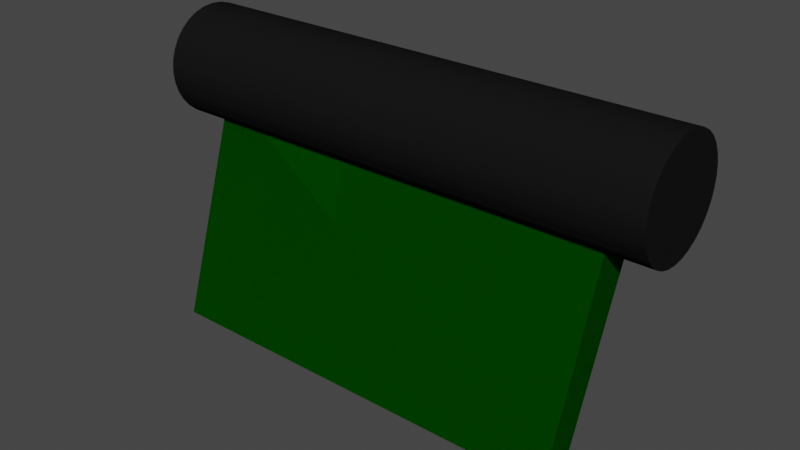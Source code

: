 # Source: KeyCards.blend  (saved by Blender 3.5.10; exported with 4.5.12 LTS)
import bpy
from mathutils import Matrix  # noqa: F401  (used for matrix-valued properties, if any)

bpy.ops.wm.read_factory_settings(use_empty=True)
scene = bpy.context.scene
scene.name = 'Scene'

# ---- collections
col_collection = bpy.data.collections.new('Collection'); scene.collection.children.link(col_collection)

# ---- materials (node trees are filled in below, after node groups)
mat_cardblue = bpy.data.materials.new('CardBlue')
mat_cardblue.alpha_threshold = 0.0
mat_cardblue.use_transparent_shadow = False
mat_cardblue.diffuse_color = (0.0, 0.00436, 0.4552, 1.0)
mat_cardblue.roughness = 0.5
mat_cardblue.line_color = (0.0, 0.0, 0.0, 1.0)
mat_cardhandle = bpy.data.materials.new('CardHandle')
mat_cardhandle.use_transparent_shadow = False
mat_cardhandle.diffuse_color = (0.01801, 0.01801, 0.01801, 1.0)
mat_cardred = bpy.data.materials.new('CardRed')
mat_cardred.use_transparent_shadow = False
mat_cardred.diffuse_color = (0.8, 0.0, 0.0002113, 1.0)
mat_material_001 = bpy.data.materials.new('Material.001')
mat_material_001.use_transparent_shadow = False
mat_material_001.diffuse_color = (0.07819, 0.07819, 0.07819, 1.0)
mat_material = bpy.data.materials.new('Material')
mat_material.alpha_threshold = 0.0
mat_material.use_transparent_shadow = False
mat_material.diffuse_color = (0.0009105, 0.09084, 0.0, 1.0)
mat_material.roughness = 0.5
mat_material.line_color = (0.0, 0.0, 0.0, 1.0)

# ---- node groups
ng_auto_smooth = bpy.data.node_groups.new('Auto Smooth', 'GeometryNodeTree')
_s = ng_auto_smooth.interface.new_socket(name='Geometry', in_out='OUTPUT', socket_type='NodeSocketGeometry')
_s = ng_auto_smooth.interface.new_socket(name='Geometry', in_out='INPUT', socket_type='NodeSocketGeometry')
_s = ng_auto_smooth.interface.new_socket(name='Angle', in_out='INPUT', socket_type='NodeSocketFloat')
_s.subtype = 'ANGLE'
_s.min_value = 0.0
_s.max_value = 3.142
ng_auto_smooth.is_modifier = True
_N = ng_auto_smooth.nodes; _L = ng_auto_smooth.links
n0 = _N.new('NodeGroupOutput'); n0.name = 'Group Output'; n0.location = (480, -100)
n1 = _N.new('NodeGroupInput'); n1.name = 'Group Input'; n1.location = (-420, -300)
n2 = _N.new('NodeGroupInput'); n2.name = 'Group Input.001'; n2.location = (-60, -100)
n3 = _N.new('GeometryNodeSetShadeSmooth'); n3.name = 'Set Shade Smooth'; n3.location = (120, -100)
n3.domain = 'EDGE'
n4 = _N.new('GeometryNodeSetShadeSmooth'); n4.name = 'Set Shade Smooth.001'; n4.location = (300, -100)
n5 = _N.new('GeometryNodeInputMeshEdgeAngle'); n5.name = 'Edge Angle'; n5.location = (-420, -220)
n6 = _N.new('GeometryNodeInputEdgeSmooth'); n6.name = 'Is Edge Smooth'; n6.location = (-60, -160)
n7 = _N.new('GeometryNodeInputShadeSmooth'); n7.name = 'Is Face Smooth'; n7.location = (-240, -340)
n8 = _N.new('FunctionNodeBooleanMath'); n8.name = 'Boolean Math'; n8.location = (-60, -220)
n9 = _N.new('FunctionNodeCompare'); n9.name = 'Compare'; n9.location = (-240, -180)
n9.operation = 'LESS_EQUAL'
_L.new(n5.outputs[0], n9.inputs[0])
_L.new(n4.outputs[0], n0.inputs[0])
_L.new(n1.outputs[1], n9.inputs[1])
_L.new(n9.outputs[0], n8.inputs[0])
_L.new(n7.outputs[0], n8.inputs[1])
_L.new(n2.outputs[0], n3.inputs[0])
_L.new(n6.outputs[0], n3.inputs[1])
_L.new(n3.outputs[0], n4.inputs[0])
_L.new(n8.outputs[0], n3.inputs[2])
n0.is_active_output = True

# ---- material node trees

# ---- world
world_world = bpy.data.worlds.new('World'); scene.world = world_world
world_world.use_nodes = True; world_world.node_tree.nodes.clear()
_N = world_world.node_tree.nodes; _L = world_world.node_tree.links
n0 = _N.new('ShaderNodeOutputWorld'); n0.name = 'World Output'; n0.location = (300, 300)
n1 = _N.new('ShaderNodeBackground'); n1.name = 'Background'; n1.location = (10, 300)
n1.inputs[0].default_value = (0.05088, 0.05088, 0.05088, 1.0)
_L.new(n1.outputs[0], n0.inputs[0])
n0.is_active_output = True
world_world.color = (0.05088, 0.05088, 0.05088)
world_world.use_sun_shadow = False
world_world.sun_shadow_jitter_overblur = 0.0

# ---- meshes
me_cylinder_003 = bpy.data.meshes.new('Cylinder.003')
me_cylinder_003.from_pydata([(-2.752e-08, 1.0, -1.374), (1.513e-07, 1.0, 1.338), (0.1951, 0.9808, -1.374), (0.1951, 0.9808, 1.338), (0.3827, 0.9239, -1.374), (0.3827, 0.9239, 1.338), (0.5556, 0.8315, -1.374), (0.5556, 0.8315, 1.338), (0.7071, 0.7071, -1.374), (0.7071, 0.7071, 1.338), (0.8315, 0.5556, -1.374), (0.8315, 0.5556, 1.338), (0.9239, 0.3827, -1.374), (0.9239, 0.3827, 1.338), (0.9808, 0.1951, -1.374), (0.9808, 0.1951, 1.338), (1.0, -1.49e-08, -1.374), (1.0, -1.49e-08, 1.338), (0.9808, -0.1951, -1.374), (0.9808, -0.1951, 1.338), (0.9239, -0.3827, -1.374), (0.9239, -0.3827, 1.338), (0.8315, -0.5556, -1.374), (0.8315, -0.5556, 1.338), (0.7071, -0.7071, -1.374), (0.7071, -0.7071, 1.338), (0.5556, -0.8315, -1.374), (0.5556, -0.8315, 1.338), (0.3827, -0.9239, -1.374), (0.3827, -0.9239, 1.338), (0.1951, -0.9808, -1.374), (0.1951, -0.9808, 1.338), (-2.752e-08, -1.0, -1.374), (1.513e-07, -1.0, 1.338), (-0.1951, -0.9808, -1.374), (-0.1951, -0.9808, 1.338), (-0.3827, -0.9239, -1.374), (-0.3827, -0.9239, 1.338), (-0.5556, -0.8315, -1.374), (-0.5556, -0.8315, 1.338), (-0.7071, -0.7071, -1.374), (-0.7071, -0.7071, 1.338), (-0.8315, -0.5556, -1.374), (-0.8315, -0.5556, 1.338), (-0.9239, -0.3827, -1.374), (-0.9239, -0.3827, 1.338), (-0.9808, -0.1951, -1.374), (-0.9808, -0.1951, 1.338), (-1.0, -1.49e-08, -1.374), (-1.0, -1.49e-08, 1.338), (-0.9808, 0.1951, -1.374), (-0.9808, 0.1951, 1.338), (-0.9239, 0.3827, -1.374), (-0.9239, 0.3827, 1.338), (-0.8315, 0.5556, -1.374), (-0.8315, 0.5556, 1.338), (-0.7071, 0.7071, -1.374), (-0.7071, 0.7071, 1.338), (-0.5556, 0.8315, -1.374), (-0.5556, 0.8315, 1.338), (-0.3827, 0.9239, -1.374), (-0.3827, 0.9239, 1.338), (-0.1951, 0.9808, -1.374), (-0.1951, 0.9808, 1.338), (4.203, -1.722, -1.127), (0.3227, -0.3928, -1.16), (4.459, -1.228, -1.127), (0.8921, 0.1286, -1.16), (4.203, -1.722, 1.099), (0.3227, -0.3928, 1.11), (4.459, -1.228, 1.099), (0.8921, 0.1286, 1.11)], [], [(0, 1, 3, 2), (2, 3, 5, 4), (4, 5, 7, 6), (6, 7, 9, 8), (8, 9, 11, 10), (10, 11, 13, 12), (12, 13, 15, 14), (14, 15, 17, 16), (16, 17, 19, 18), (18, 19, 21, 20), (20, 21, 23, 22), (22, 23, 25, 24), (24, 25, 27, 26), (26, 27, 29, 28), (28, 29, 31, 30), (30, 31, 33, 32), (32, 33, 35, 34), (34, 35, 37, 36), (36, 37, 39, 38), (38, 39, 41, 40), (40, 41, 43, 42), (42, 43, 45, 44), (44, 45, 47, 46), (46, 47, 49, 48), (48, 49, 51, 50), (50, 51, 53, 52), (52, 53, 55, 54), (54, 55, 57, 56), (56, 57, 59, 58), (58, 59, 61, 60), (3, 1, 63, 61, 59, 57, 55, 53, 51, 49, 47, 45, 43, 41, 39, 37, 35, 33, 31, 29, 27, 25, 23, 21, 19, 17, 15, 13, 11, 9, 7, 5), (60, 61, 63, 62), (62, 63, 1, 0), (0, 2, 4, 6, 8, 10, 12, 14, 16, 18, 20, 22, 24, 26, 28, 30, 32, 34, 36, 38, 40, 42, 44, 46, 48, 50, 52, 54, 56, 58, 60, 62), (64, 65, 67, 66), (66, 67, 71, 70), (70, 71, 69, 68), (68, 69, 65, 64), (66, 70, 68, 64), (71, 67, 65, 69)])
me_cylinder_003.polygons.foreach_set('use_smooth', [1, 1, 1, 1, 1, 1, 1, 1, 1, 1, 1, 1, 1, 1, 1, 1, 1, 1, 1, 1, 1, 1, 1, 1, 1, 1, 1, 1, 1, 1, 1, 1, 1, 1, 0, 0, 0, 0, 0, 0])
me_cylinder_003.polygons.foreach_set('material_index', [1, 1, 1, 1, 1, 1, 1, 1, 1, 1, 1, 1, 1, 1, 1, 1, 1, 1, 1, 1, 1, 1, 1, 1, 1, 1, 1, 1, 1, 1, 1, 1, 1, 1, 2, 2, 2, 2, 2, 1])
_uv = me_cylinder_003.uv_layers.new(name='UVMap')
_uv.uv.foreach_set('vector', [1.0, 0.5, 1.0, 1.0, 0.9688, 1.0, 0.9688, 0.5, 0.9688, 0.5, 0.9688, 1.0, 0.9375, 1.0, 0.9375, 0.5, 0.9375, 0.5, 0.9375, 1.0, 0.9062, 1.0, 0.9062, 0.5, 0.9062, 0.5, 0.9062, 1.0, 0.875, 1.0, 0.875, 0.5, 0.875, 0.5, 0.875, 1.0, 0.8438, 1.0, 0.8438, 0.5, 0.8438, 0.5, 0.8438, 1.0, 0.8125, 1.0, 0.8125, 0.5, 0.8125, 0.5, 0.8125, 1.0, 0.7812, 1.0, 0.7812, 0.5, 0.7812, 0.5, 0.7812, 1.0, 0.75, 1.0, 0.75, 0.5, 0.75, 0.5, 0.75, 1.0, 0.7188, 1.0, 0.7188, 0.5, 0.7188, 0.5, 0.7188, 1.0, 0.6875, 1.0, 0.6875, 0.5, 0.6875, 0.5, 0.6875, 1.0, 0.6562, 1.0, 0.6562, 0.5, 0.6562, 0.5, 0.6562, 1.0, 0.625, 1.0, 0.625, 0.5, 0.625, 0.5, 0.625, 1.0, 0.5938, 1.0, 0.5938, 0.5, 0.5938, 0.5, 0.5938, 1.0, 0.5625, 1.0, 0.5625, 0.5, 0.5625, 0.5, 0.5625, 1.0, 0.5312, 1.0, 0.5312, 0.5, 0.5312, 0.5, 0.5312, 1.0, 0.5, 1.0, 0.5, 0.5, 0.5, 0.5, 0.5, 1.0, 0.4688, 1.0, 0.4688, 0.5, 0.4688, 0.5, 0.4688, 1.0, 0.4375, 1.0, 0.4375, 0.5, 0.4375, 0.5, 0.4375, 1.0, 0.4062, 1.0, 0.4062, 0.5, 0.4062, 0.5, 0.4062, 1.0, 0.375, 1.0, 0.375, 0.5, 0.375, 0.5, 0.375, 1.0, 0.3438, 1.0, 0.3438, 0.5, 0.3438, 0.5, 0.3438, 1.0, 0.3125, 1.0, 0.3125, 0.5, 0.3125, 0.5, 0.3125, 1.0, 0.2812, 1.0, 0.2812, 0.5, 0.2812, 0.5, 0.2812, 1.0, 0.25, 1.0, 0.25, 0.5, 0.25, 0.5, 0.25, 1.0, 0.2188, 1.0, 0.2188, 0.5, 0.2188, 0.5, 0.2188, 1.0, 0.1875, 1.0, 0.1875, 0.5, 0.1875, 0.5, 0.1875, 1.0, 0.1562, 1.0, 0.1562, 0.5, 0.1562, 0.5, 0.1562, 1.0, 0.125, 1.0, 0.125, 0.5, 0.125, 0.5, 0.125, 1.0, 0.09375, 1.0, 0.09375, 0.5, 0.09375, 0.5, 0.09375, 1.0, 0.0625, 1.0, 0.0625, 0.5, 0.2968, 0.4854, 0.25, 0.49, 0.2032, 0.4854, 0.1582, 0.4717, 0.1167, 0.4496, 0.08029, 0.4197, 0.05045, 0.3833, 0.02827, 0.3418, 0.01461, 0.2968, 0.01, 0.25, 0.01461, 0.2032, 0.02827, 0.1582, 0.05045, 0.1167, 0.08029, 0.08029, 0.1167, 0.05045, 0.1582, 0.02827, 0.2032, 0.01461, 0.25, 0.01, 0.2968, 0.01461, 0.3418, 0.02827, 0.3833, 0.05045, 0.4197, 0.08029, 0.4496, 0.1167, 0.4717, 0.1582, 0.4854, 0.2032, 0.49, 0.25, 0.4854, 0.2968, 0.4717, 0.3418, 0.4496, 0.3833, 0.4197, 0.4197, 0.3833, 0.4496, 0.3418, 0.4717, 0.0625, 0.5, 0.0625, 1.0, 0.03125, 1.0, 0.03125, 0.5, 0.03125, 0.5, 0.03125, 1.0, 0.0, 1.0, 0.0, 0.5, 0.75, 0.49, 0.7968, 0.4854, 0.8418, 0.4717, 0.8833, 0.4496, 0.9197, 0.4197, 0.9496, 0.3833, 0.9717, 0.3418, 0.9854, 0.2968, 0.99, 0.25, 0.9854, 0.2032, 0.9717, 0.1582, 0.9496, 0.1167, 0.9197, 0.08029, 0.8833, 0.05045, 0.8418, 0.02827, 0.7968, 0.01461, 0.75, 0.01, 0.7032, 0.01461, 0.6582, 0.02827, 0.6167, 0.05045, 0.5803, 0.08029, 0.5504, 0.1167, 0.5283, 0.1582, 0.5146, 0.2032, 0.51, 0.25, 0.5146, 0.2968, 0.5283, 0.3418, 0.5504, 0.3833, 0.5803, 0.4197, 0.6167, 0.4496, 0.6582, 0.4717, 0.7032, 0.4854, 0.375, 0.0, 0.625, 0.0, 0.625, 0.25, 0.375, 0.25, 0.375, 0.25, 0.625, 0.25, 0.625, 0.5, 0.375, 0.5, 0.375, 0.5, 0.625, 0.5, 0.625, 0.75, 0.375, 0.75, 0.375, 0.75, 0.625, 0.75, 0.625, 1.0, 0.375, 1.0, 0.125, 0.5, 0.375, 0.5, 0.375, 0.75, 0.125, 0.75, 0.625, 0.5, 0.875, 0.5, 0.875, 0.75, 0.625, 0.75])
me_cylinder_003.materials.append(mat_cardblue)
me_cylinder_003.materials.append(mat_cardhandle)
me_cylinder_003.materials.append(mat_cardred)
me_cylinder_003.update()
me_cylinder_001 = bpy.data.meshes.new('Cylinder.001')
me_cylinder_001.from_pydata([(-2.752e-08, 1.0, -1.374), (1.513e-07, 1.0, 1.338), (0.1951, 0.9808, -1.374), (0.1951, 0.9808, 1.338), (0.3827, 0.9239, -1.374), (0.3827, 0.9239, 1.338), (0.5556, 0.8315, -1.374), (0.5556, 0.8315, 1.338), (0.7071, 0.7071, -1.374), (0.7071, 0.7071, 1.338), (0.8315, 0.5556, -1.374), (0.8315, 0.5556, 1.338), (0.9239, 0.3827, -1.374), (0.9239, 0.3827, 1.338), (0.9808, 0.1951, -1.374), (0.9808, 0.1951, 1.338), (1.0, -1.49e-08, -1.374), (1.0, -1.49e-08, 1.338), (0.9808, -0.1951, -1.374), (0.9808, -0.1951, 1.338), (0.9239, -0.3827, -1.374), (0.9239, -0.3827, 1.338), (0.8315, -0.5556, -1.374), (0.8315, -0.5556, 1.338), (0.7071, -0.7071, -1.374), (0.7071, -0.7071, 1.338), (0.5556, -0.8315, -1.374), (0.5556, -0.8315, 1.338), (0.3827, -0.9239, -1.374), (0.3827, -0.9239, 1.338), (0.1951, -0.9808, -1.374), (0.1951, -0.9808, 1.338), (-2.752e-08, -1.0, -1.374), (1.513e-07, -1.0, 1.338), (-0.1951, -0.9808, -1.374), (-0.1951, -0.9808, 1.338), (-0.3827, -0.9239, -1.374), (-0.3827, -0.9239, 1.338), (-0.5556, -0.8315, -1.374), (-0.5556, -0.8315, 1.338), (-0.7071, -0.7071, -1.374), (-0.7071, -0.7071, 1.338), (-0.8315, -0.5556, -1.374), (-0.8315, -0.5556, 1.338), (-0.9239, -0.3827, -1.374), (-0.9239, -0.3827, 1.338), (-0.9808, -0.1951, -1.374), (-0.9808, -0.1951, 1.338), (-1.0, -1.49e-08, -1.374), (-1.0, -1.49e-08, 1.338), (-0.9808, 0.1951, -1.374), (-0.9808, 0.1951, 1.338), (-0.9239, 0.3827, -1.374), (-0.9239, 0.3827, 1.338), (-0.8315, 0.5556, -1.374), (-0.8315, 0.5556, 1.338), (-0.7071, 0.7071, -1.374), (-0.7071, 0.7071, 1.338), (-0.5556, 0.8315, -1.374), (-0.5556, 0.8315, 1.338), (-0.3827, 0.9239, -1.374), (-0.3827, 0.9239, 1.338), (-0.1951, 0.9808, -1.374), (-0.1951, 0.9808, 1.338), (4.203, -1.722, -1.127), (0.3227, -0.3928, -1.16), (4.459, -1.228, -1.127), (0.8921, 0.1286, -1.16), (4.203, -1.722, 1.099), (0.3227, -0.3928, 1.11), (4.459, -1.228, 1.099), (0.8921, 0.1286, 1.11)], [], [(0, 1, 3, 2), (2, 3, 5, 4), (4, 5, 7, 6), (6, 7, 9, 8), (8, 9, 11, 10), (10, 11, 13, 12), (12, 13, 15, 14), (14, 15, 17, 16), (16, 17, 19, 18), (18, 19, 21, 20), (20, 21, 23, 22), (22, 23, 25, 24), (24, 25, 27, 26), (26, 27, 29, 28), (28, 29, 31, 30), (30, 31, 33, 32), (32, 33, 35, 34), (34, 35, 37, 36), (36, 37, 39, 38), (38, 39, 41, 40), (40, 41, 43, 42), (42, 43, 45, 44), (44, 45, 47, 46), (46, 47, 49, 48), (48, 49, 51, 50), (50, 51, 53, 52), (52, 53, 55, 54), (54, 55, 57, 56), (56, 57, 59, 58), (58, 59, 61, 60), (3, 1, 63, 61, 59, 57, 55, 53, 51, 49, 47, 45, 43, 41, 39, 37, 35, 33, 31, 29, 27, 25, 23, 21, 19, 17, 15, 13, 11, 9, 7, 5), (60, 61, 63, 62), (62, 63, 1, 0), (0, 2, 4, 6, 8, 10, 12, 14, 16, 18, 20, 22, 24, 26, 28, 30, 32, 34, 36, 38, 40, 42, 44, 46, 48, 50, 52, 54, 56, 58, 60, 62), (64, 65, 67, 66), (66, 67, 71, 70), (70, 71, 69, 68), (68, 69, 65, 64), (66, 70, 68, 64), (71, 67, 65, 69)])
me_cylinder_001.polygons.foreach_set('use_smooth', [1, 1, 1, 1, 1, 1, 1, 1, 1, 1, 1, 1, 1, 1, 1, 1, 1, 1, 1, 1, 1, 1, 1, 1, 1, 1, 1, 1, 1, 1, 1, 1, 1, 1, 0, 0, 0, 0, 0, 0])
me_cylinder_001.polygons.foreach_set('material_index', [1, 1, 1, 1, 1, 1, 1, 1, 1, 1, 1, 1, 1, 1, 1, 1, 1, 1, 1, 1, 1, 1, 1, 1, 1, 1, 1, 1, 1, 1, 1, 1, 1, 1, 0, 0, 0, 0, 0, 1])
_uv = me_cylinder_001.uv_layers.new(name='UVMap')
_uv.uv.foreach_set('vector', [1.0, 0.5, 1.0, 1.0, 0.9688, 1.0, 0.9688, 0.5, 0.9688, 0.5, 0.9688, 1.0, 0.9375, 1.0, 0.9375, 0.5, 0.9375, 0.5, 0.9375, 1.0, 0.9062, 1.0, 0.9062, 0.5, 0.9062, 0.5, 0.9062, 1.0, 0.875, 1.0, 0.875, 0.5, 0.875, 0.5, 0.875, 1.0, 0.8438, 1.0, 0.8438, 0.5, 0.8438, 0.5, 0.8438, 1.0, 0.8125, 1.0, 0.8125, 0.5, 0.8125, 0.5, 0.8125, 1.0, 0.7812, 1.0, 0.7812, 0.5, 0.7812, 0.5, 0.7812, 1.0, 0.75, 1.0, 0.75, 0.5, 0.75, 0.5, 0.75, 1.0, 0.7188, 1.0, 0.7188, 0.5, 0.7188, 0.5, 0.7188, 1.0, 0.6875, 1.0, 0.6875, 0.5, 0.6875, 0.5, 0.6875, 1.0, 0.6562, 1.0, 0.6562, 0.5, 0.6562, 0.5, 0.6562, 1.0, 0.625, 1.0, 0.625, 0.5, 0.625, 0.5, 0.625, 1.0, 0.5938, 1.0, 0.5938, 0.5, 0.5938, 0.5, 0.5938, 1.0, 0.5625, 1.0, 0.5625, 0.5, 0.5625, 0.5, 0.5625, 1.0, 0.5312, 1.0, 0.5312, 0.5, 0.5312, 0.5, 0.5312, 1.0, 0.5, 1.0, 0.5, 0.5, 0.5, 0.5, 0.5, 1.0, 0.4688, 1.0, 0.4688, 0.5, 0.4688, 0.5, 0.4688, 1.0, 0.4375, 1.0, 0.4375, 0.5, 0.4375, 0.5, 0.4375, 1.0, 0.4062, 1.0, 0.4062, 0.5, 0.4062, 0.5, 0.4062, 1.0, 0.375, 1.0, 0.375, 0.5, 0.375, 0.5, 0.375, 1.0, 0.3438, 1.0, 0.3438, 0.5, 0.3438, 0.5, 0.3438, 1.0, 0.3125, 1.0, 0.3125, 0.5, 0.3125, 0.5, 0.3125, 1.0, 0.2812, 1.0, 0.2812, 0.5, 0.2812, 0.5, 0.2812, 1.0, 0.25, 1.0, 0.25, 0.5, 0.25, 0.5, 0.25, 1.0, 0.2188, 1.0, 0.2188, 0.5, 0.2188, 0.5, 0.2188, 1.0, 0.1875, 1.0, 0.1875, 0.5, 0.1875, 0.5, 0.1875, 1.0, 0.1562, 1.0, 0.1562, 0.5, 0.1562, 0.5, 0.1562, 1.0, 0.125, 1.0, 0.125, 0.5, 0.125, 0.5, 0.125, 1.0, 0.09375, 1.0, 0.09375, 0.5, 0.09375, 0.5, 0.09375, 1.0, 0.0625, 1.0, 0.0625, 0.5, 0.2968, 0.4854, 0.25, 0.49, 0.2032, 0.4854, 0.1582, 0.4717, 0.1167, 0.4496, 0.08029, 0.4197, 0.05045, 0.3833, 0.02827, 0.3418, 0.01461, 0.2968, 0.01, 0.25, 0.01461, 0.2032, 0.02827, 0.1582, 0.05045, 0.1167, 0.08029, 0.08029, 0.1167, 0.05045, 0.1582, 0.02827, 0.2032, 0.01461, 0.25, 0.01, 0.2968, 0.01461, 0.3418, 0.02827, 0.3833, 0.05045, 0.4197, 0.08029, 0.4496, 0.1167, 0.4717, 0.1582, 0.4854, 0.2032, 0.49, 0.25, 0.4854, 0.2968, 0.4717, 0.3418, 0.4496, 0.3833, 0.4197, 0.4197, 0.3833, 0.4496, 0.3418, 0.4717, 0.0625, 0.5, 0.0625, 1.0, 0.03125, 1.0, 0.03125, 0.5, 0.03125, 0.5, 0.03125, 1.0, 0.0, 1.0, 0.0, 0.5, 0.75, 0.49, 0.7968, 0.4854, 0.8418, 0.4717, 0.8833, 0.4496, 0.9197, 0.4197, 0.9496, 0.3833, 0.9717, 0.3418, 0.9854, 0.2968, 0.99, 0.25, 0.9854, 0.2032, 0.9717, 0.1582, 0.9496, 0.1167, 0.9197, 0.08029, 0.8833, 0.05045, 0.8418, 0.02827, 0.7968, 0.01461, 0.75, 0.01, 0.7032, 0.01461, 0.6582, 0.02827, 0.6167, 0.05045, 0.5803, 0.08029, 0.5504, 0.1167, 0.5283, 0.1582, 0.5146, 0.2032, 0.51, 0.25, 0.5146, 0.2968, 0.5283, 0.3418, 0.5504, 0.3833, 0.5803, 0.4197, 0.6167, 0.4496, 0.6582, 0.4717, 0.7032, 0.4854, 0.375, 0.0, 0.625, 0.0, 0.625, 0.25, 0.375, 0.25, 0.375, 0.25, 0.625, 0.25, 0.625, 0.5, 0.375, 0.5, 0.375, 0.5, 0.625, 0.5, 0.625, 0.75, 0.375, 0.75, 0.375, 0.75, 0.625, 0.75, 0.625, 1.0, 0.375, 1.0, 0.125, 0.5, 0.375, 0.5, 0.375, 0.75, 0.125, 0.75, 0.625, 0.5, 0.875, 0.5, 0.875, 0.75, 0.625, 0.75])
me_cylinder_001.materials.append(mat_cardblue)
me_cylinder_001.materials.append(mat_cardhandle)
me_cylinder_001.update()
me_cylinder_002 = bpy.data.meshes.new('Cylinder.002')
me_cylinder_002.from_pydata([(-2.752e-08, 1.0, -1.374), (1.513e-07, 1.0, 1.338), (0.1951, 0.9808, -1.374), (0.1951, 0.9808, 1.338), (0.3827, 0.9239, -1.374), (0.3827, 0.9239, 1.338), (0.5556, 0.8315, -1.374), (0.5556, 0.8315, 1.338), (0.7071, 0.7071, -1.374), (0.7071, 0.7071, 1.338), (0.8315, 0.5556, -1.374), (0.8315, 0.5556, 1.338), (0.9239, 0.3827, -1.374), (0.9239, 0.3827, 1.338), (0.9808, 0.1951, -1.374), (0.9808, 0.1951, 1.338), (1.0, -1.49e-08, -1.374), (1.0, -1.49e-08, 1.338), (0.9808, -0.1951, -1.374), (0.9808, -0.1951, 1.338), (0.9239, -0.3827, -1.374), (0.9239, -0.3827, 1.338), (0.8315, -0.5556, -1.374), (0.8315, -0.5556, 1.338), (0.7071, -0.7071, -1.374), (0.7071, -0.7071, 1.338), (0.5556, -0.8315, -1.374), (0.5556, -0.8315, 1.338), (0.3827, -0.9239, -1.374), (0.3827, -0.9239, 1.338), (0.1951, -0.9808, -1.374), (0.1951, -0.9808, 1.338), (-2.752e-08, -1.0, -1.374), (1.513e-07, -1.0, 1.338), (-0.1951, -0.9808, -1.374), (-0.1951, -0.9808, 1.338), (-0.3827, -0.9239, -1.374), (-0.3827, -0.9239, 1.338), (-0.5556, -0.8315, -1.374), (-0.5556, -0.8315, 1.338), (-0.7071, -0.7071, -1.374), (-0.7071, -0.7071, 1.338), (-0.8315, -0.5556, -1.374), (-0.8315, -0.5556, 1.338), (-0.9239, -0.3827, -1.374), (-0.9239, -0.3827, 1.338), (-0.9808, -0.1951, -1.374), (-0.9808, -0.1951, 1.338), (-1.0, -1.49e-08, -1.374), (-1.0, -1.49e-08, 1.338), (-0.9808, 0.1951, -1.374), (-0.9808, 0.1951, 1.338), (-0.9239, 0.3827, -1.374), (-0.9239, 0.3827, 1.338), (-0.8315, 0.5556, -1.374), (-0.8315, 0.5556, 1.338), (-0.7071, 0.7071, -1.374), (-0.7071, 0.7071, 1.338), (-0.5556, 0.8315, -1.374), (-0.5556, 0.8315, 1.338), (-0.3827, 0.9239, -1.374), (-0.3827, 0.9239, 1.338), (-0.1951, 0.9808, -1.374), (-0.1951, 0.9808, 1.338), (4.203, -1.722, -1.127), (0.3227, -0.3928, -1.16), (4.459, -1.228, -1.127), (0.8921, 0.1286, -1.16), (4.203, -1.722, 1.099), (0.3227, -0.3928, 1.11), (4.459, -1.228, 1.099), (0.8921, 0.1286, 1.11)], [], [(0, 1, 3, 2), (2, 3, 5, 4), (4, 5, 7, 6), (6, 7, 9, 8), (8, 9, 11, 10), (10, 11, 13, 12), (12, 13, 15, 14), (14, 15, 17, 16), (16, 17, 19, 18), (18, 19, 21, 20), (20, 21, 23, 22), (22, 23, 25, 24), (24, 25, 27, 26), (26, 27, 29, 28), (28, 29, 31, 30), (30, 31, 33, 32), (32, 33, 35, 34), (34, 35, 37, 36), (36, 37, 39, 38), (38, 39, 41, 40), (40, 41, 43, 42), (42, 43, 45, 44), (44, 45, 47, 46), (46, 47, 49, 48), (48, 49, 51, 50), (50, 51, 53, 52), (52, 53, 55, 54), (54, 55, 57, 56), (56, 57, 59, 58), (58, 59, 61, 60), (3, 1, 63, 61, 59, 57, 55, 53, 51, 49, 47, 45, 43, 41, 39, 37, 35, 33, 31, 29, 27, 25, 23, 21, 19, 17, 15, 13, 11, 9, 7, 5), (60, 61, 63, 62), (62, 63, 1, 0), (0, 2, 4, 6, 8, 10, 12, 14, 16, 18, 20, 22, 24, 26, 28, 30, 32, 34, 36, 38, 40, 42, 44, 46, 48, 50, 52, 54, 56, 58, 60, 62), (64, 65, 67, 66), (66, 67, 71, 70), (70, 71, 69, 68), (68, 69, 65, 64), (66, 70, 68, 64), (71, 67, 65, 69)])
me_cylinder_002.polygons.foreach_set('use_smooth', [1, 1, 1, 1, 1, 1, 1, 1, 1, 1, 1, 1, 1, 1, 1, 1, 1, 1, 1, 1, 1, 1, 1, 1, 1, 1, 1, 1, 1, 1, 1, 1, 1, 1, 0, 0, 0, 0, 0, 0])
me_cylinder_002.polygons.foreach_set('material_index', [0, 0, 0, 0, 0, 0, 0, 0, 0, 0, 0, 0, 0, 0, 0, 0, 0, 0, 0, 0, 0, 0, 0, 0, 0, 0, 0, 0, 0, 0, 0, 0, 0, 0, 1, 1, 1, 1, 1, 0])
_uv = me_cylinder_002.uv_layers.new(name='UVMap')
_uv.uv.foreach_set('vector', [1.0, 0.5, 1.0, 1.0, 0.9688, 1.0, 0.9688, 0.5, 0.9688, 0.5, 0.9688, 1.0, 0.9375, 1.0, 0.9375, 0.5, 0.9375, 0.5, 0.9375, 1.0, 0.9062, 1.0, 0.9062, 0.5, 0.9062, 0.5, 0.9062, 1.0, 0.875, 1.0, 0.875, 0.5, 0.875, 0.5, 0.875, 1.0, 0.8438, 1.0, 0.8438, 0.5, 0.8438, 0.5, 0.8438, 1.0, 0.8125, 1.0, 0.8125, 0.5, 0.8125, 0.5, 0.8125, 1.0, 0.7812, 1.0, 0.7812, 0.5, 0.7812, 0.5, 0.7812, 1.0, 0.75, 1.0, 0.75, 0.5, 0.75, 0.5, 0.75, 1.0, 0.7188, 1.0, 0.7188, 0.5, 0.7188, 0.5, 0.7188, 1.0, 0.6875, 1.0, 0.6875, 0.5, 0.6875, 0.5, 0.6875, 1.0, 0.6562, 1.0, 0.6562, 0.5, 0.6562, 0.5, 0.6562, 1.0, 0.625, 1.0, 0.625, 0.5, 0.625, 0.5, 0.625, 1.0, 0.5938, 1.0, 0.5938, 0.5, 0.5938, 0.5, 0.5938, 1.0, 0.5625, 1.0, 0.5625, 0.5, 0.5625, 0.5, 0.5625, 1.0, 0.5312, 1.0, 0.5312, 0.5, 0.5312, 0.5, 0.5312, 1.0, 0.5, 1.0, 0.5, 0.5, 0.5, 0.5, 0.5, 1.0, 0.4688, 1.0, 0.4688, 0.5, 0.4688, 0.5, 0.4688, 1.0, 0.4375, 1.0, 0.4375, 0.5, 0.4375, 0.5, 0.4375, 1.0, 0.4062, 1.0, 0.4062, 0.5, 0.4062, 0.5, 0.4062, 1.0, 0.375, 1.0, 0.375, 0.5, 0.375, 0.5, 0.375, 1.0, 0.3438, 1.0, 0.3438, 0.5, 0.3438, 0.5, 0.3438, 1.0, 0.3125, 1.0, 0.3125, 0.5, 0.3125, 0.5, 0.3125, 1.0, 0.2812, 1.0, 0.2812, 0.5, 0.2812, 0.5, 0.2812, 1.0, 0.25, 1.0, 0.25, 0.5, 0.25, 0.5, 0.25, 1.0, 0.2188, 1.0, 0.2188, 0.5, 0.2188, 0.5, 0.2188, 1.0, 0.1875, 1.0, 0.1875, 0.5, 0.1875, 0.5, 0.1875, 1.0, 0.1562, 1.0, 0.1562, 0.5, 0.1562, 0.5, 0.1562, 1.0, 0.125, 1.0, 0.125, 0.5, 0.125, 0.5, 0.125, 1.0, 0.09375, 1.0, 0.09375, 0.5, 0.09375, 0.5, 0.09375, 1.0, 0.0625, 1.0, 0.0625, 0.5, 0.2968, 0.4854, 0.25, 0.49, 0.2032, 0.4854, 0.1582, 0.4717, 0.1167, 0.4496, 0.08029, 0.4197, 0.05045, 0.3833, 0.02827, 0.3418, 0.01461, 0.2968, 0.01, 0.25, 0.01461, 0.2032, 0.02827, 0.1582, 0.05045, 0.1167, 0.08029, 0.08029, 0.1167, 0.05045, 0.1582, 0.02827, 0.2032, 0.01461, 0.25, 0.01, 0.2968, 0.01461, 0.3418, 0.02827, 0.3833, 0.05045, 0.4197, 0.08029, 0.4496, 0.1167, 0.4717, 0.1582, 0.4854, 0.2032, 0.49, 0.25, 0.4854, 0.2968, 0.4717, 0.3418, 0.4496, 0.3833, 0.4197, 0.4197, 0.3833, 0.4496, 0.3418, 0.4717, 0.0625, 0.5, 0.0625, 1.0, 0.03125, 1.0, 0.03125, 0.5, 0.03125, 0.5, 0.03125, 1.0, 0.0, 1.0, 0.0, 0.5, 0.75, 0.49, 0.7968, 0.4854, 0.8418, 0.4717, 0.8833, 0.4496, 0.9197, 0.4197, 0.9496, 0.3833, 0.9717, 0.3418, 0.9854, 0.2968, 0.99, 0.25, 0.9854, 0.2032, 0.9717, 0.1582, 0.9496, 0.1167, 0.9197, 0.08029, 0.8833, 0.05045, 0.8418, 0.02827, 0.7968, 0.01461, 0.75, 0.01, 0.7032, 0.01461, 0.6582, 0.02827, 0.6167, 0.05045, 0.5803, 0.08029, 0.5504, 0.1167, 0.5283, 0.1582, 0.5146, 0.2032, 0.51, 0.25, 0.5146, 0.2968, 0.5283, 0.3418, 0.5504, 0.3833, 0.5803, 0.4197, 0.6167, 0.4496, 0.6582, 0.4717, 0.7032, 0.4854, 0.375, 0.0, 0.625, 0.0, 0.625, 0.25, 0.375, 0.25, 0.375, 0.25, 0.625, 0.25, 0.625, 0.5, 0.375, 0.5, 0.375, 0.5, 0.625, 0.5, 0.625, 0.75, 0.375, 0.75, 0.375, 0.75, 0.625, 0.75, 0.625, 1.0, 0.375, 1.0, 0.125, 0.5, 0.375, 0.5, 0.375, 0.75, 0.125, 0.75, 0.625, 0.5, 0.875, 0.5, 0.875, 0.75, 0.625, 0.75])
me_cylinder_002.materials.append(mat_cardhandle)
me_cylinder_002.materials.append(mat_material_001)
me_cylinder_002.update()
me_cylinder_004 = bpy.data.meshes.new('Cylinder.004')
me_cylinder_004.from_pydata([(-2.752e-08, 1.0, -1.374), (1.513e-07, 1.0, 1.338), (0.1951, 0.9808, -1.374), (0.1951, 0.9808, 1.338), (0.3827, 0.9239, -1.374), (0.3827, 0.9239, 1.338), (0.5556, 0.8315, -1.374), (0.5556, 0.8315, 1.338), (0.7071, 0.7071, -1.374), (0.7071, 0.7071, 1.338), (0.8315, 0.5556, -1.374), (0.8315, 0.5556, 1.338), (0.9239, 0.3827, -1.374), (0.9239, 0.3827, 1.338), (0.9808, 0.1951, -1.374), (0.9808, 0.1951, 1.338), (1.0, -1.49e-08, -1.374), (1.0, -1.49e-08, 1.338), (0.9808, -0.1951, -1.374), (0.9808, -0.1951, 1.338), (0.9239, -0.3827, -1.374), (0.9239, -0.3827, 1.338), (0.8315, -0.5556, -1.374), (0.8315, -0.5556, 1.338), (0.7071, -0.7071, -1.374), (0.7071, -0.7071, 1.338), (0.5556, -0.8315, -1.374), (0.5556, -0.8315, 1.338), (0.3827, -0.9239, -1.374), (0.3827, -0.9239, 1.338), (0.1951, -0.9808, -1.374), (0.1951, -0.9808, 1.338), (-2.752e-08, -1.0, -1.374), (1.513e-07, -1.0, 1.338), (-0.1951, -0.9808, -1.374), (-0.1951, -0.9808, 1.338), (-0.3827, -0.9239, -1.374), (-0.3827, -0.9239, 1.338), (-0.5556, -0.8315, -1.374), (-0.5556, -0.8315, 1.338), (-0.7071, -0.7071, -1.374), (-0.7071, -0.7071, 1.338), (-0.8315, -0.5556, -1.374), (-0.8315, -0.5556, 1.338), (-0.9239, -0.3827, -1.374), (-0.9239, -0.3827, 1.338), (-0.9808, -0.1951, -1.374), (-0.9808, -0.1951, 1.338), (-1.0, -1.49e-08, -1.374), (-1.0, -1.49e-08, 1.338), (-0.9808, 0.1951, -1.374), (-0.9808, 0.1951, 1.338), (-0.9239, 0.3827, -1.374), (-0.9239, 0.3827, 1.338), (-0.8315, 0.5556, -1.374), (-0.8315, 0.5556, 1.338), (-0.7071, 0.7071, -1.374), (-0.7071, 0.7071, 1.338), (-0.5556, 0.8315, -1.374), (-0.5556, 0.8315, 1.338), (-0.3827, 0.9239, -1.374), (-0.3827, 0.9239, 1.338), (-0.1951, 0.9808, -1.374), (-0.1951, 0.9808, 1.338), (4.203, -1.722, -1.127), (0.3227, -0.3928, -1.16), (4.459, -1.228, -1.127), (0.8921, 0.1286, -1.16), (4.203, -1.722, 1.099), (0.3227, -0.3928, 1.11), (4.459, -1.228, 1.099), (0.8921, 0.1286, 1.11)], [], [(0, 1, 3, 2), (2, 3, 5, 4), (4, 5, 7, 6), (6, 7, 9, 8), (8, 9, 11, 10), (10, 11, 13, 12), (12, 13, 15, 14), (14, 15, 17, 16), (16, 17, 19, 18), (18, 19, 21, 20), (20, 21, 23, 22), (22, 23, 25, 24), (24, 25, 27, 26), (26, 27, 29, 28), (28, 29, 31, 30), (30, 31, 33, 32), (32, 33, 35, 34), (34, 35, 37, 36), (36, 37, 39, 38), (38, 39, 41, 40), (40, 41, 43, 42), (42, 43, 45, 44), (44, 45, 47, 46), (46, 47, 49, 48), (48, 49, 51, 50), (50, 51, 53, 52), (52, 53, 55, 54), (54, 55, 57, 56), (56, 57, 59, 58), (58, 59, 61, 60), (3, 1, 63, 61, 59, 57, 55, 53, 51, 49, 47, 45, 43, 41, 39, 37, 35, 33, 31, 29, 27, 25, 23, 21, 19, 17, 15, 13, 11, 9, 7, 5), (60, 61, 63, 62), (62, 63, 1, 0), (0, 2, 4, 6, 8, 10, 12, 14, 16, 18, 20, 22, 24, 26, 28, 30, 32, 34, 36, 38, 40, 42, 44, 46, 48, 50, 52, 54, 56, 58, 60, 62), (64, 65, 67, 66), (66, 67, 71, 70), (70, 71, 69, 68), (68, 69, 65, 64), (66, 70, 68, 64), (71, 67, 65, 69)])
me_cylinder_004.polygons.foreach_set('use_smooth', [1, 1, 1, 1, 1, 1, 1, 1, 1, 1, 1, 1, 1, 1, 1, 1, 1, 1, 1, 1, 1, 1, 1, 1, 1, 1, 1, 1, 1, 1, 1, 1, 1, 1, 0, 0, 0, 0, 0, 0])
me_cylinder_004.polygons.foreach_set('material_index', [0, 0, 0, 0, 0, 0, 0, 0, 0, 0, 0, 0, 0, 0, 0, 0, 0, 0, 0, 0, 0, 0, 0, 0, 0, 0, 0, 0, 0, 0, 0, 0, 0, 0, 1, 1, 1, 1, 1, 0])
_uv = me_cylinder_004.uv_layers.new(name='UVMap')
_uv.uv.foreach_set('vector', [1.0, 0.5, 1.0, 1.0, 0.9688, 1.0, 0.9688, 0.5, 0.9688, 0.5, 0.9688, 1.0, 0.9375, 1.0, 0.9375, 0.5, 0.9375, 0.5, 0.9375, 1.0, 0.9062, 1.0, 0.9062, 0.5, 0.9062, 0.5, 0.9062, 1.0, 0.875, 1.0, 0.875, 0.5, 0.875, 0.5, 0.875, 1.0, 0.8438, 1.0, 0.8438, 0.5, 0.8438, 0.5, 0.8438, 1.0, 0.8125, 1.0, 0.8125, 0.5, 0.8125, 0.5, 0.8125, 1.0, 0.7812, 1.0, 0.7812, 0.5, 0.7812, 0.5, 0.7812, 1.0, 0.75, 1.0, 0.75, 0.5, 0.75, 0.5, 0.75, 1.0, 0.7188, 1.0, 0.7188, 0.5, 0.7188, 0.5, 0.7188, 1.0, 0.6875, 1.0, 0.6875, 0.5, 0.6875, 0.5, 0.6875, 1.0, 0.6562, 1.0, 0.6562, 0.5, 0.6562, 0.5, 0.6562, 1.0, 0.625, 1.0, 0.625, 0.5, 0.625, 0.5, 0.625, 1.0, 0.5938, 1.0, 0.5938, 0.5, 0.5938, 0.5, 0.5938, 1.0, 0.5625, 1.0, 0.5625, 0.5, 0.5625, 0.5, 0.5625, 1.0, 0.5312, 1.0, 0.5312, 0.5, 0.5312, 0.5, 0.5312, 1.0, 0.5, 1.0, 0.5, 0.5, 0.5, 0.5, 0.5, 1.0, 0.4688, 1.0, 0.4688, 0.5, 0.4688, 0.5, 0.4688, 1.0, 0.4375, 1.0, 0.4375, 0.5, 0.4375, 0.5, 0.4375, 1.0, 0.4062, 1.0, 0.4062, 0.5, 0.4062, 0.5, 0.4062, 1.0, 0.375, 1.0, 0.375, 0.5, 0.375, 0.5, 0.375, 1.0, 0.3438, 1.0, 0.3438, 0.5, 0.3438, 0.5, 0.3438, 1.0, 0.3125, 1.0, 0.3125, 0.5, 0.3125, 0.5, 0.3125, 1.0, 0.2812, 1.0, 0.2812, 0.5, 0.2812, 0.5, 0.2812, 1.0, 0.25, 1.0, 0.25, 0.5, 0.25, 0.5, 0.25, 1.0, 0.2188, 1.0, 0.2188, 0.5, 0.2188, 0.5, 0.2188, 1.0, 0.1875, 1.0, 0.1875, 0.5, 0.1875, 0.5, 0.1875, 1.0, 0.1562, 1.0, 0.1562, 0.5, 0.1562, 0.5, 0.1562, 1.0, 0.125, 1.0, 0.125, 0.5, 0.125, 0.5, 0.125, 1.0, 0.09375, 1.0, 0.09375, 0.5, 0.09375, 0.5, 0.09375, 1.0, 0.0625, 1.0, 0.0625, 0.5, 0.2968, 0.4854, 0.25, 0.49, 0.2032, 0.4854, 0.1582, 0.4717, 0.1167, 0.4496, 0.08029, 0.4197, 0.05045, 0.3833, 0.02827, 0.3418, 0.01461, 0.2968, 0.01, 0.25, 0.01461, 0.2032, 0.02827, 0.1582, 0.05045, 0.1167, 0.08029, 0.08029, 0.1167, 0.05045, 0.1582, 0.02827, 0.2032, 0.01461, 0.25, 0.01, 0.2968, 0.01461, 0.3418, 0.02827, 0.3833, 0.05045, 0.4197, 0.08029, 0.4496, 0.1167, 0.4717, 0.1582, 0.4854, 0.2032, 0.49, 0.25, 0.4854, 0.2968, 0.4717, 0.3418, 0.4496, 0.3833, 0.4197, 0.4197, 0.3833, 0.4496, 0.3418, 0.4717, 0.0625, 0.5, 0.0625, 1.0, 0.03125, 1.0, 0.03125, 0.5, 0.03125, 0.5, 0.03125, 1.0, 0.0, 1.0, 0.0, 0.5, 0.75, 0.49, 0.7968, 0.4854, 0.8418, 0.4717, 0.8833, 0.4496, 0.9197, 0.4197, 0.9496, 0.3833, 0.9717, 0.3418, 0.9854, 0.2968, 0.99, 0.25, 0.9854, 0.2032, 0.9717, 0.1582, 0.9496, 0.1167, 0.9197, 0.08029, 0.8833, 0.05045, 0.8418, 0.02827, 0.7968, 0.01461, 0.75, 0.01, 0.7032, 0.01461, 0.6582, 0.02827, 0.6167, 0.05045, 0.5803, 0.08029, 0.5504, 0.1167, 0.5283, 0.1582, 0.5146, 0.2032, 0.51, 0.25, 0.5146, 0.2968, 0.5283, 0.3418, 0.5504, 0.3833, 0.5803, 0.4197, 0.6167, 0.4496, 0.6582, 0.4717, 0.7032, 0.4854, 0.375, 0.0, 0.625, 0.0, 0.625, 0.25, 0.375, 0.25, 0.375, 0.25, 0.625, 0.25, 0.625, 0.5, 0.375, 0.5, 0.375, 0.5, 0.625, 0.5, 0.625, 0.75, 0.375, 0.75, 0.375, 0.75, 0.625, 0.75, 0.625, 1.0, 0.375, 1.0, 0.125, 0.5, 0.375, 0.5, 0.375, 0.75, 0.125, 0.75, 0.625, 0.5, 0.875, 0.5, 0.875, 0.75, 0.625, 0.75])
me_cylinder_004.materials.append(mat_cardhandle)
me_cylinder_004.materials.append(mat_material)
me_cylinder_004.update()

# ---- objects
ob_redcard = bpy.data.objects.new('RedCard', me_cylinder_003)
ob_bluecard = bpy.data.objects.new('BlueCard', me_cylinder_001)
ob_standardcard = bpy.data.objects.new('StandardCard', me_cylinder_002)
ob_greencard = bpy.data.objects.new('GreenCard', me_cylinder_004)

# ---- transforms, parenting, visibility, modifiers, constraints
ob_redcard.location = (-0.3656, -0.04646, 3.871)
ob_redcard.rotation_euler = (-0.0, 1.571, 0.0)
ob_redcard.scale = (0.0531, 0.0531, 0.1795)
_m = ob_redcard.modifiers.new('Auto Smooth', 'NODES')
_m.node_group = ng_auto_smooth
_gi = [s.identifier for s in ng_auto_smooth.interface.items_tree if s.item_type == 'SOCKET' and s.in_out == 'INPUT']
_m[_gi[1]] = 0.5236  # Angle
ob_bluecard.location = (-0.3656, -0.04646, 3.871)
ob_bluecard.rotation_euler = (-0.0, 1.571, 0.0)
ob_bluecard.scale = (0.0531, 0.0531, 0.1795)
_m = ob_bluecard.modifiers.new('Auto Smooth', 'NODES')
_m.node_group = ng_auto_smooth
_gi = [s.identifier for s in ng_auto_smooth.interface.items_tree if s.item_type == 'SOCKET' and s.in_out == 'INPUT']
_m[_gi[1]] = 0.5236  # Angle
ob_standardcard.location = (-0.3656, -0.04646, 3.871)
ob_standardcard.rotation_euler = (-0.0, 1.571, 0.0)
ob_standardcard.scale = (0.0531, 0.0531, 0.1795)
_m = ob_standardcard.modifiers.new('Auto Smooth', 'NODES')
_m.node_group = ng_auto_smooth
_gi = [s.identifier for s in ng_auto_smooth.interface.items_tree if s.item_type == 'SOCKET' and s.in_out == 'INPUT']
_m[_gi[1]] = 0.5236  # Angle
ob_greencard.location = (-0.3656, -0.04646, 3.871)
ob_greencard.rotation_euler = (-0.0, 1.571, 0.0)
ob_greencard.scale = (0.0531, 0.0531, 0.1795)
_m = ob_greencard.modifiers.new('Auto Smooth', 'NODES')
_m.node_group = ng_auto_smooth
_gi = [s.identifier for s in ng_auto_smooth.interface.items_tree if s.item_type == 'SOCKET' and s.in_out == 'INPUT']
_m[_gi[1]] = 0.5236  # Angle

# ---- collection membership
col_collection.objects.link(ob_redcard)
col_collection.objects.link(ob_bluecard)
col_collection.objects.link(ob_standardcard)
col_collection.objects.link(ob_greencard)

# ---- scene / render settings (as saved in the file)
scene.frame_start = 1; scene.frame_end = 250; scene.frame_set(0)
scene.render.engine = 'BLENDER_EEVEE_NEXT'
scene.cycles.sampling_pattern = 'TABULATED_SOBOL'
scene.view_settings.view_transform = 'Filmic'
bpy.context.view_layer.update()

# ---- added for rendering (the .blend has no active camera and no usable light): camera, sun
cam_auto = bpy.data.cameras.new('AutoCamera')
cam_auto.lens = 50.0
cam_auto.sensor_width = 36.0
cam_auto.clip_end = 1000.0
ob_auto_camera = bpy.data.objects.new('AutoCamera', cam_auto)
scene.collection.objects.link(ob_auto_camera)
ob_auto_camera.location = (0.172172, -0.714807, 4.21173)
ob_auto_camera.rotation_euler = (1.09748, -7.21219e-08, 0.694738)
scene.camera = ob_auto_camera
light_auto_sun = bpy.data.lights.new('AutoSun', 'SUN')
light_auto_sun.energy = 3.0
light_auto_sun.angle = 0.0523599
ob_auto_sun = bpy.data.objects.new('AutoSun', light_auto_sun)
scene.collection.objects.link(ob_auto_sun)
ob_auto_sun.rotation_euler = (0.872665, 0.174533, 0.523599)
bpy.context.view_layer.update()
